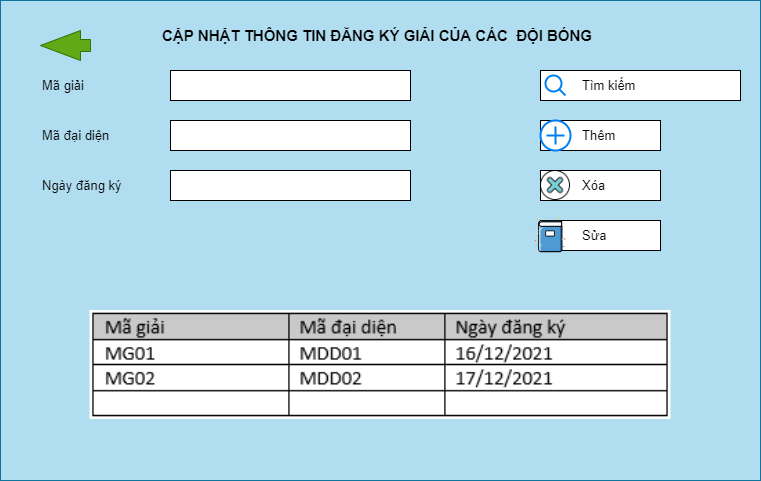

The diagram above was exported from draw.io. Its source (the exported page's mxGraphModel, read from the mxfile embedded in the PNG):
<mxGraphModel dx="852" dy="376" grid="1" gridSize="10" guides="1" tooltips="1" connect="1" arrows="1" fold="1" page="1" pageScale="1" pageWidth="827" pageHeight="1169" math="0" shadow="0">
  <root>
    <mxCell id="0" />
    <mxCell id="1" parent="0" />
    <mxCell id="zUqqVj13ouozFyp0onKs-1" value="" style="rounded=0;whiteSpace=wrap;align=left;fillColor=#b1ddf0;strokeColor=#10739e;textDirection=ltr;fontSize=13;" vertex="1" parent="1">
      <mxGeometry x="40" y="620" width="760" height="480" as="geometry" />
    </mxCell>
    <mxCell id="zUqqVj13ouozFyp0onKs-3" value="" style="rounded=0;whiteSpace=wrap;align=left;textDirection=ltr;fontSize=13;" vertex="1" parent="1">
      <mxGeometry x="210" y="690" width="240" height="30" as="geometry" />
    </mxCell>
    <mxCell id="zUqqVj13ouozFyp0onKs-4" value="" style="rounded=0;whiteSpace=wrap;align=left;textDirection=ltr;fontSize=13;" vertex="1" parent="1">
      <mxGeometry x="210" y="790" width="240" height="30" as="geometry" />
    </mxCell>
    <mxCell id="zUqqVj13ouozFyp0onKs-5" value="" style="rounded=0;whiteSpace=wrap;align=left;textDirection=ltr;fontSize=13;" vertex="1" parent="1">
      <mxGeometry x="210" y="740" width="240" height="30" as="geometry" />
    </mxCell>
    <mxCell id="zUqqVj13ouozFyp0onKs-7" value="Mã giải" style="text;strokeColor=none;fillColor=none;align=left;verticalAlign=middle;whiteSpace=wrap;rounded=0;textDirection=ltr;fontSize=13;" vertex="1" parent="1">
      <mxGeometry x="80" y="690" width="100" height="30" as="geometry" />
    </mxCell>
    <mxCell id="zUqqVj13ouozFyp0onKs-8" value="Mã đại diện" style="text;strokeColor=none;fillColor=none;align=left;verticalAlign=middle;whiteSpace=wrap;rounded=0;textDirection=ltr;fontSize=13;" vertex="1" parent="1">
      <mxGeometry x="80" y="740" width="100" height="30" as="geometry" />
    </mxCell>
    <mxCell id="zUqqVj13ouozFyp0onKs-9" value="Ngày đăng ký" style="text;strokeColor=none;fillColor=none;align=left;verticalAlign=middle;whiteSpace=wrap;rounded=0;textDirection=ltr;fontSize=13;" vertex="1" parent="1">
      <mxGeometry x="80" y="790" width="120" height="30" as="geometry" />
    </mxCell>
    <mxCell id="zUqqVj13ouozFyp0onKs-11" value="" style="rounded=0;whiteSpace=wrap;align=left;textDirection=ltr;fontSize=13;" vertex="1" parent="1">
      <mxGeometry x="580" y="690" width="200" height="30" as="geometry" />
    </mxCell>
    <mxCell id="zUqqVj13ouozFyp0onKs-12" value="" style="rounded=0;whiteSpace=wrap;align=left;textDirection=ltr;fontSize=13;" vertex="1" parent="1">
      <mxGeometry x="580" y="790" width="120" height="30" as="geometry" />
    </mxCell>
    <mxCell id="zUqqVj13ouozFyp0onKs-13" value="" style="rounded=0;whiteSpace=wrap;align=left;textDirection=ltr;fontSize=13;" vertex="1" parent="1">
      <mxGeometry x="580" y="740" width="120" height="30" as="geometry" />
    </mxCell>
    <mxCell id="zUqqVj13ouozFyp0onKs-14" value="" style="verticalLabelPosition=bottom;align=left;labelBackgroundColor=#ffffff;verticalAlign=top;strokeWidth=2;strokeColor=#0080F0;shadow=0;dashed=0;shape=mxgraph.ios7.icons.looking_glass;textDirection=ltr;fontSize=13;" vertex="1" parent="1">
      <mxGeometry x="585" y="695" width="20" height="20" as="geometry" />
    </mxCell>
    <mxCell id="zUqqVj13ouozFyp0onKs-15" value="Tìm kiếm" style="text;strokeColor=none;fillColor=none;align=left;verticalAlign=middle;whiteSpace=wrap;rounded=0;textDirection=ltr;fontSize=13;" vertex="1" parent="1">
      <mxGeometry x="620" y="690" width="60" height="30" as="geometry" />
    </mxCell>
    <mxCell id="zUqqVj13ouozFyp0onKs-16" value="" style="shape=image;verticalAlign=top;verticalLabelPosition=bottom;labelBackgroundColor=#ffffff;imageAspect=0;aspect=fixed;image=https://cdn3.iconfinder.com/data/icons/strokeline/128/revisi_04-128.png;align=left;textDirection=ltr;fontSize=13;" vertex="1" parent="1">
      <mxGeometry x="580" y="790" width="30" height="30" as="geometry" />
    </mxCell>
    <mxCell id="zUqqVj13ouozFyp0onKs-17" value="" style="verticalLabelPosition=bottom;align=left;labelBackgroundColor=#ffffff;verticalAlign=top;strokeWidth=2;strokeColor=#0080F0;shadow=0;dashed=0;shape=mxgraph.ios7.icons.add;textDirection=ltr;fontSize=13;" vertex="1" parent="1">
      <mxGeometry x="580" y="740" width="30" height="30" as="geometry" />
    </mxCell>
    <mxCell id="zUqqVj13ouozFyp0onKs-18" value="Thêm" style="text;strokeColor=none;fillColor=none;align=left;verticalAlign=middle;whiteSpace=wrap;rounded=0;textDirection=ltr;fontSize=13;" vertex="1" parent="1">
      <mxGeometry x="620" y="740" width="60" height="30" as="geometry" />
    </mxCell>
    <mxCell id="zUqqVj13ouozFyp0onKs-19" value="Xóa" style="text;strokeColor=none;fillColor=none;align=left;verticalAlign=middle;whiteSpace=wrap;rounded=0;textDirection=ltr;fontSize=13;" vertex="1" parent="1">
      <mxGeometry x="620" y="790" width="60" height="30" as="geometry" />
    </mxCell>
    <mxCell id="zUqqVj13ouozFyp0onKs-20" value="" style="rounded=0;whiteSpace=wrap;align=left;textDirection=ltr;fontSize=13;" vertex="1" parent="1">
      <mxGeometry x="580" y="840" width="120" height="30" as="geometry" />
    </mxCell>
    <mxCell id="zUqqVj13ouozFyp0onKs-21" value="" style="shape=image;verticalAlign=top;verticalLabelPosition=bottom;labelBackgroundColor=#ffffff;imageAspect=0;aspect=fixed;image=https://cdn1.iconfinder.com/data/icons/office-icons-17/512/ilustracoes_04-10-128.png;align=left;textDirection=ltr;fontSize=13;" vertex="1" parent="1">
      <mxGeometry x="570" y="835" width="40" height="40" as="geometry" />
    </mxCell>
    <mxCell id="zUqqVj13ouozFyp0onKs-22" value="Sửa" style="text;strokeColor=none;fillColor=none;align=left;verticalAlign=middle;whiteSpace=wrap;rounded=0;textDirection=ltr;fontSize=13;" vertex="1" parent="1">
      <mxGeometry x="620" y="840" width="60" height="30" as="geometry" />
    </mxCell>
    <mxCell id="zUqqVj13ouozFyp0onKs-23" value="" style="shadow=0;dashed=0;align=left;verticalAlign=middle;shape=mxgraph.arrows2.arrow;dy=0.6;dx=40;flipH=1;notch=0;fillColor=#60a917;strokeColor=#2D7600;fontColor=#ffffff;textDirection=ltr;fontSize=13;" vertex="1" parent="1">
      <mxGeometry x="80" y="650" width="50" height="30" as="geometry" />
    </mxCell>
    <mxCell id="zUqqVj13ouozFyp0onKs-25" value="CẬP NHẬT THÔNG TIN ĐĂNG KÝ GIẢI CỦA CÁC  ĐỘI BÓNG" style="text;strokeColor=none;fillColor=none;align=left;verticalAlign=middle;whiteSpace=wrap;rounded=0;textDirection=ltr;fontSize=15;fontStyle=1" vertex="1" parent="1">
      <mxGeometry x="200" y="640" width="440" height="30" as="geometry" />
    </mxCell>
    <mxCell id="zUqqVj13ouozFyp0onKs-27" value="" style="shape=image;verticalLabelPosition=bottom;labelBackgroundColor=default;verticalAlign=top;aspect=fixed;imageAspect=0;image=data:image/png,(base64 omitted: 5404 chars);" vertex="1" parent="1">
      <mxGeometry x="129.5" y="929.98" width="581" height="109.02" as="geometry" />
    </mxCell>
  </root>
</mxGraphModel>